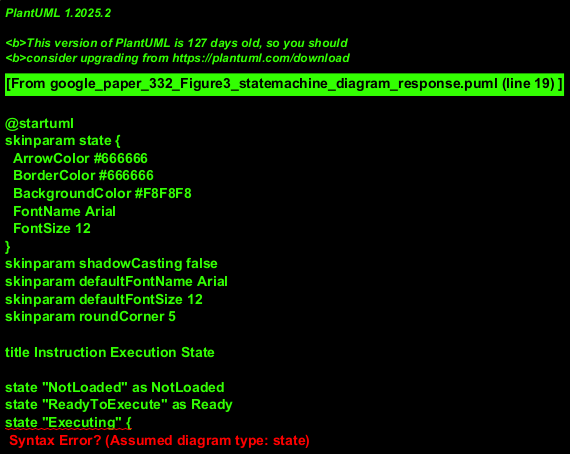

The diagram above was rendered by PlantUML. Its source (embedded in the PNG):
@startuml
' Skin parameters for better readability
skinparam state {
  ArrowColor #666666
  BorderColor #666666
  BackgroundColor #F8F8F8
  FontName Arial
  FontSize 12
}
skinparam shadowCasting false
skinparam defaultFontName Arial
skinparam defaultFontSize 12
skinparam roundCorner 5

title Instruction Execution State

state "NotLoaded" as NotLoaded
state "ReadyToExecute" as Ready
state "Executing" {
  state "ExecutingBlock" as BlockInProgress
  state "EvaluatingBranch" as BranchInProgress
  state "FetchingNext" as Fetching
  
  [*] --> BlockInProgress : on Block
  BlockInProgress --> Fetching : commands done
  
  [*] --> BranchInProgress : on Branch
  BranchInProgress --> Fetching : condition evaluated
}
state "Completed" as Completed
state "Error" as ErrorState

note left of NotLoaded : Initial state, instruction not yet part of active execution.
note right of Ready : Instruction loaded and is the current one to be processed.
note right of Completed : Instruction has finished and has no 'next', 'true', or 'false' path, or it's the end.
note left of ErrorState : An error occurred during instruction processing.

[*] --> NotLoaded
NotLoaded -> Ready : loadInstruction()
Ready -> Executing : execute()
Executing --> Completed : noNextOrBranchPath / algorithmEnd
Executing --> Ready : nextInstructionAvailable
Executing --> ErrorState : executionError

Executing: entry / determineInstructionType()
Executing: exit / cleanup()

' Internal transitions within Executing based on instruction type would be more complex,
' so high-level transitions are shown for clarity.
' The substates represent a simplified view of what happens inside 'Executing'.
' Fetching state leads back to Ready for the *next* instruction.
Fetching --> Ready : [next instruction exists]
Fetching --> Completed : [no next instruction]

@enduml